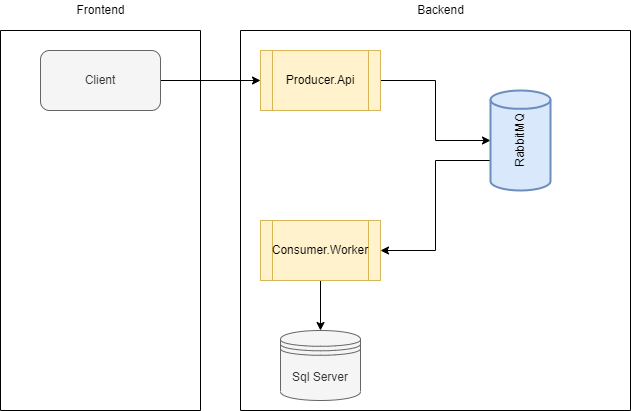

The diagram above was exported from draw.io. Its source (the exported page's mxGraphModel, read from the mxfile embedded in the PNG):
<mxGraphModel dx="1038" dy="547" grid="1" gridSize="10" guides="1" tooltips="1" connect="1" arrows="1" fold="1" page="1" pageScale="1" pageWidth="827" pageHeight="1169" math="0" shadow="0">
  <root>
    <mxCell id="0" />
    <mxCell id="1" parent="0" />
    <mxCell id="E5xfdj3boXM0x18G2DVT-14" style="edgeStyle=orthogonalEdgeStyle;rounded=0;orthogonalLoop=1;jettySize=auto;html=1;entryX=0;entryY=0.5;entryDx=0;entryDy=0;" parent="1" source="E5xfdj3boXM0x18G2DVT-1" target="E5xfdj3boXM0x18G2DVT-2" edge="1">
      <mxGeometry relative="1" as="geometry" />
    </mxCell>
    <mxCell id="E5xfdj3boXM0x18G2DVT-1" value="Client" style="rounded=1;whiteSpace=wrap;html=1;fillColor=#f5f5f5;fontColor=#333333;strokeColor=#666666;" parent="1" vertex="1">
      <mxGeometry x="90" y="110" width="120" height="60" as="geometry" />
    </mxCell>
    <mxCell id="E5xfdj3boXM0x18G2DVT-11" style="edgeStyle=orthogonalEdgeStyle;rounded=0;orthogonalLoop=1;jettySize=auto;html=1;entryX=0.5;entryY=0;entryDx=0;entryDy=0;entryPerimeter=0;" parent="1" source="E5xfdj3boXM0x18G2DVT-2" target="E5xfdj3boXM0x18G2DVT-8" edge="1">
      <mxGeometry relative="1" as="geometry" />
    </mxCell>
    <mxCell id="E5xfdj3boXM0x18G2DVT-2" value="Producer.Api" style="shape=process;whiteSpace=wrap;html=1;backgroundOutline=1;fillColor=#fff2cc;strokeColor=#d6b656;" parent="1" vertex="1">
      <mxGeometry x="310" y="110" width="120" height="60" as="geometry" />
    </mxCell>
    <mxCell id="E5xfdj3boXM0x18G2DVT-12" style="edgeStyle=orthogonalEdgeStyle;rounded=0;orthogonalLoop=1;jettySize=auto;html=1;entryX=1;entryY=0.5;entryDx=0;entryDy=0;exitX=0.08;exitY=0;exitDx=0;exitDy=0;exitPerimeter=0;" parent="1" source="E5xfdj3boXM0x18G2DVT-8" target="E5xfdj3boXM0x18G2DVT-9" edge="1">
      <mxGeometry relative="1" as="geometry">
        <Array as="points">
          <mxPoint x="540" y="220" />
          <mxPoint x="485" y="220" />
          <mxPoint x="485" y="310" />
        </Array>
      </mxGeometry>
    </mxCell>
    <mxCell id="E5xfdj3boXM0x18G2DVT-8" value="RabbitMQ" style="strokeWidth=2;html=1;shape=mxgraph.flowchart.direct_data;whiteSpace=wrap;rotation=-90;fillColor=#dae8fc;strokeColor=#6c8ebf;" parent="1" vertex="1">
      <mxGeometry x="520" y="170" width="100" height="60" as="geometry" />
    </mxCell>
    <mxCell id="E5xfdj3boXM0x18G2DVT-13" style="edgeStyle=orthogonalEdgeStyle;rounded=0;orthogonalLoop=1;jettySize=auto;html=1;entryX=0.5;entryY=0;entryDx=0;entryDy=0;" parent="1" source="E5xfdj3boXM0x18G2DVT-9" target="E5xfdj3boXM0x18G2DVT-10" edge="1">
      <mxGeometry relative="1" as="geometry" />
    </mxCell>
    <mxCell id="E5xfdj3boXM0x18G2DVT-9" value="Consumer.Worker" style="shape=process;whiteSpace=wrap;html=1;backgroundOutline=1;fillColor=#fff2cc;strokeColor=#d6b656;" parent="1" vertex="1">
      <mxGeometry x="310" y="280" width="120" height="60" as="geometry" />
    </mxCell>
    <mxCell id="E5xfdj3boXM0x18G2DVT-10" value="Sql Server" style="shape=datastore;whiteSpace=wrap;html=1;fillColor=#f5f5f5;fontColor=#333333;strokeColor=#666666;" parent="1" vertex="1">
      <mxGeometry x="330" y="390" width="80" height="70" as="geometry" />
    </mxCell>
    <mxCell id="E5xfdj3boXM0x18G2DVT-17" value="" style="swimlane;startSize=0;" parent="1" vertex="1">
      <mxGeometry x="290" y="90" width="390" height="380" as="geometry" />
    </mxCell>
    <mxCell id="E5xfdj3boXM0x18G2DVT-18" value="Backend" style="text;html=1;align=center;verticalAlign=middle;resizable=0;points=[];autosize=1;strokeColor=none;fillColor=none;" parent="1" vertex="1">
      <mxGeometry x="460" y="60" width="60" height="20" as="geometry" />
    </mxCell>
    <mxCell id="E5xfdj3boXM0x18G2DVT-19" value="" style="swimlane;startSize=0;" parent="1" vertex="1">
      <mxGeometry x="50" y="90" width="200" height="380" as="geometry" />
    </mxCell>
    <mxCell id="E5xfdj3boXM0x18G2DVT-20" value="Frontend" style="text;html=1;align=center;verticalAlign=middle;resizable=0;points=[];autosize=1;strokeColor=none;fillColor=none;" parent="1" vertex="1">
      <mxGeometry x="120" y="60" width="60" height="20" as="geometry" />
    </mxCell>
  </root>
</mxGraphModel>